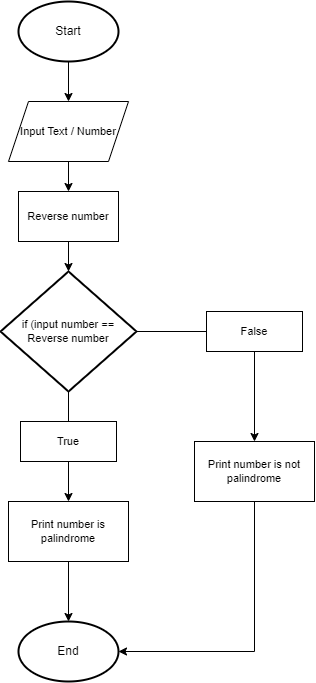

The diagram above was exported from draw.io. Its source (the exported page's mxGraphModel, read from the mxfile embedded in the PNG):
<mxGraphModel dx="1021" dy="612" grid="1" gridSize="10" guides="1" tooltips="1" connect="1" arrows="1" fold="1" page="1" pageScale="1" pageWidth="827" pageHeight="1169" math="0" shadow="0">
  <root>
    <mxCell id="0" />
    <mxCell id="1" parent="0" />
    <mxCell id="CeiFXt6RGJud3q8eK7ov-1" value="Start" style="strokeWidth=2;html=1;shape=mxgraph.flowchart.start_1;whiteSpace=wrap;" vertex="1" parent="1">
      <mxGeometry x="364" y="40" width="100" height="60" as="geometry" />
    </mxCell>
    <mxCell id="CeiFXt6RGJud3q8eK7ov-3" value="&lt;font style=&quot;font-size: 11px;&quot;&gt;Input Text / Number&lt;/font&gt;" style="shape=parallelogram;perimeter=parallelogramPerimeter;whiteSpace=wrap;html=1;fixedSize=1;" vertex="1" parent="1">
      <mxGeometry x="354" y="140" width="120" height="60" as="geometry" />
    </mxCell>
    <mxCell id="CeiFXt6RGJud3q8eK7ov-4" value="Reverse number" style="rounded=0;whiteSpace=wrap;html=1;fontSize=11;" vertex="1" parent="1">
      <mxGeometry x="364" y="230" width="100" height="50" as="geometry" />
    </mxCell>
    <mxCell id="CeiFXt6RGJud3q8eK7ov-5" value="if (input number == Reverse number" style="strokeWidth=2;html=1;shape=mxgraph.flowchart.decision;whiteSpace=wrap;fontSize=11;" vertex="1" parent="1">
      <mxGeometry x="346" y="310" width="136" height="120" as="geometry" />
    </mxCell>
    <mxCell id="CeiFXt6RGJud3q8eK7ov-6" value="True" style="rounded=0;whiteSpace=wrap;html=1;fontSize=11;" vertex="1" parent="1">
      <mxGeometry x="366" y="460" width="96" height="40" as="geometry" />
    </mxCell>
    <mxCell id="CeiFXt6RGJud3q8eK7ov-7" value="False" style="rounded=0;whiteSpace=wrap;html=1;fontSize=11;" vertex="1" parent="1">
      <mxGeometry x="552" y="350" width="96" height="40" as="geometry" />
    </mxCell>
    <mxCell id="CeiFXt6RGJud3q8eK7ov-8" value="Print number is not palindrome" style="rounded=0;whiteSpace=wrap;html=1;fontSize=11;" vertex="1" parent="1">
      <mxGeometry x="540" y="480" width="120" height="60" as="geometry" />
    </mxCell>
    <mxCell id="CeiFXt6RGJud3q8eK7ov-9" value="Print number is palindrome" style="rounded=0;whiteSpace=wrap;html=1;fontSize=11;" vertex="1" parent="1">
      <mxGeometry x="354" y="540" width="120" height="60" as="geometry" />
    </mxCell>
    <mxCell id="CeiFXt6RGJud3q8eK7ov-10" value="End" style="strokeWidth=2;html=1;shape=mxgraph.flowchart.start_1;whiteSpace=wrap;" vertex="1" parent="1">
      <mxGeometry x="364" y="660" width="100" height="60" as="geometry" />
    </mxCell>
    <mxCell id="CeiFXt6RGJud3q8eK7ov-11" value="" style="endArrow=classic;html=1;rounded=0;fontSize=11;exitX=0.5;exitY=1;exitDx=0;exitDy=0;exitPerimeter=0;entryX=0.5;entryY=0;entryDx=0;entryDy=0;" edge="1" parent="1" source="CeiFXt6RGJud3q8eK7ov-1" target="CeiFXt6RGJud3q8eK7ov-3">
      <mxGeometry width="50" height="50" relative="1" as="geometry">
        <mxPoint x="370" y="190" as="sourcePoint" />
        <mxPoint x="420" y="140" as="targetPoint" />
      </mxGeometry>
    </mxCell>
    <mxCell id="CeiFXt6RGJud3q8eK7ov-12" value="" style="endArrow=classic;html=1;rounded=0;fontSize=11;exitX=0.5;exitY=1;exitDx=0;exitDy=0;entryX=0.5;entryY=0;entryDx=0;entryDy=0;" edge="1" parent="1" source="CeiFXt6RGJud3q8eK7ov-3" target="CeiFXt6RGJud3q8eK7ov-4">
      <mxGeometry width="50" height="50" relative="1" as="geometry">
        <mxPoint x="424" y="110" as="sourcePoint" />
        <mxPoint x="424" y="150" as="targetPoint" />
      </mxGeometry>
    </mxCell>
    <mxCell id="CeiFXt6RGJud3q8eK7ov-13" value="" style="endArrow=classic;html=1;rounded=0;fontSize=11;exitX=0.5;exitY=1;exitDx=0;exitDy=0;entryX=0.5;entryY=0;entryDx=0;entryDy=0;entryPerimeter=0;" edge="1" parent="1" source="CeiFXt6RGJud3q8eK7ov-4" target="CeiFXt6RGJud3q8eK7ov-5">
      <mxGeometry width="50" height="50" relative="1" as="geometry">
        <mxPoint x="424" y="210" as="sourcePoint" />
        <mxPoint x="424" y="240" as="targetPoint" />
      </mxGeometry>
    </mxCell>
    <mxCell id="CeiFXt6RGJud3q8eK7ov-14" value="" style="endArrow=none;html=1;rounded=0;fontSize=11;entryX=0;entryY=0.5;entryDx=0;entryDy=0;exitX=1;exitY=0.5;exitDx=0;exitDy=0;exitPerimeter=0;" edge="1" parent="1" source="CeiFXt6RGJud3q8eK7ov-5" target="CeiFXt6RGJud3q8eK7ov-7">
      <mxGeometry width="50" height="50" relative="1" as="geometry">
        <mxPoint x="370" y="490" as="sourcePoint" />
        <mxPoint x="420" y="440" as="targetPoint" />
      </mxGeometry>
    </mxCell>
    <mxCell id="CeiFXt6RGJud3q8eK7ov-15" value="" style="endArrow=classic;html=1;rounded=0;fontSize=11;exitX=0.5;exitY=1;exitDx=0;exitDy=0;entryX=0.5;entryY=0;entryDx=0;entryDy=0;" edge="1" parent="1" source="CeiFXt6RGJud3q8eK7ov-7" target="CeiFXt6RGJud3q8eK7ov-8">
      <mxGeometry width="50" height="50" relative="1" as="geometry">
        <mxPoint x="370" y="490" as="sourcePoint" />
        <mxPoint x="420" y="440" as="targetPoint" />
      </mxGeometry>
    </mxCell>
    <mxCell id="CeiFXt6RGJud3q8eK7ov-16" value="" style="endArrow=none;html=1;rounded=0;fontSize=11;entryX=0.5;entryY=1;entryDx=0;entryDy=0;entryPerimeter=0;exitX=0.5;exitY=0;exitDx=0;exitDy=0;" edge="1" parent="1" source="CeiFXt6RGJud3q8eK7ov-6" target="CeiFXt6RGJud3q8eK7ov-5">
      <mxGeometry width="50" height="50" relative="1" as="geometry">
        <mxPoint x="370" y="590" as="sourcePoint" />
        <mxPoint x="420" y="540" as="targetPoint" />
      </mxGeometry>
    </mxCell>
    <mxCell id="CeiFXt6RGJud3q8eK7ov-17" value="" style="endArrow=classic;html=1;rounded=0;fontSize=11;entryX=0.5;entryY=0;entryDx=0;entryDy=0;exitX=0.5;exitY=1;exitDx=0;exitDy=0;" edge="1" parent="1" source="CeiFXt6RGJud3q8eK7ov-6" target="CeiFXt6RGJud3q8eK7ov-9">
      <mxGeometry width="50" height="50" relative="1" as="geometry">
        <mxPoint x="370" y="690" as="sourcePoint" />
        <mxPoint x="420" y="640" as="targetPoint" />
      </mxGeometry>
    </mxCell>
    <mxCell id="CeiFXt6RGJud3q8eK7ov-18" value="" style="endArrow=classic;html=1;rounded=0;fontSize=11;entryX=1;entryY=0.5;entryDx=0;entryDy=0;entryPerimeter=0;exitX=0.5;exitY=1;exitDx=0;exitDy=0;" edge="1" parent="1" source="CeiFXt6RGJud3q8eK7ov-8" target="CeiFXt6RGJud3q8eK7ov-10">
      <mxGeometry width="50" height="50" relative="1" as="geometry">
        <mxPoint x="370" y="690" as="sourcePoint" />
        <mxPoint x="420" y="640" as="targetPoint" />
        <Array as="points">
          <mxPoint x="600" y="690" />
        </Array>
      </mxGeometry>
    </mxCell>
    <mxCell id="CeiFXt6RGJud3q8eK7ov-19" value="" style="endArrow=classic;html=1;rounded=0;fontSize=11;entryX=0.5;entryY=0;entryDx=0;entryDy=0;entryPerimeter=0;exitX=0.5;exitY=1;exitDx=0;exitDy=0;" edge="1" parent="1" source="CeiFXt6RGJud3q8eK7ov-9" target="CeiFXt6RGJud3q8eK7ov-10">
      <mxGeometry width="50" height="50" relative="1" as="geometry">
        <mxPoint x="370" y="690" as="sourcePoint" />
        <mxPoint x="420" y="640" as="targetPoint" />
      </mxGeometry>
    </mxCell>
  </root>
</mxGraphModel>